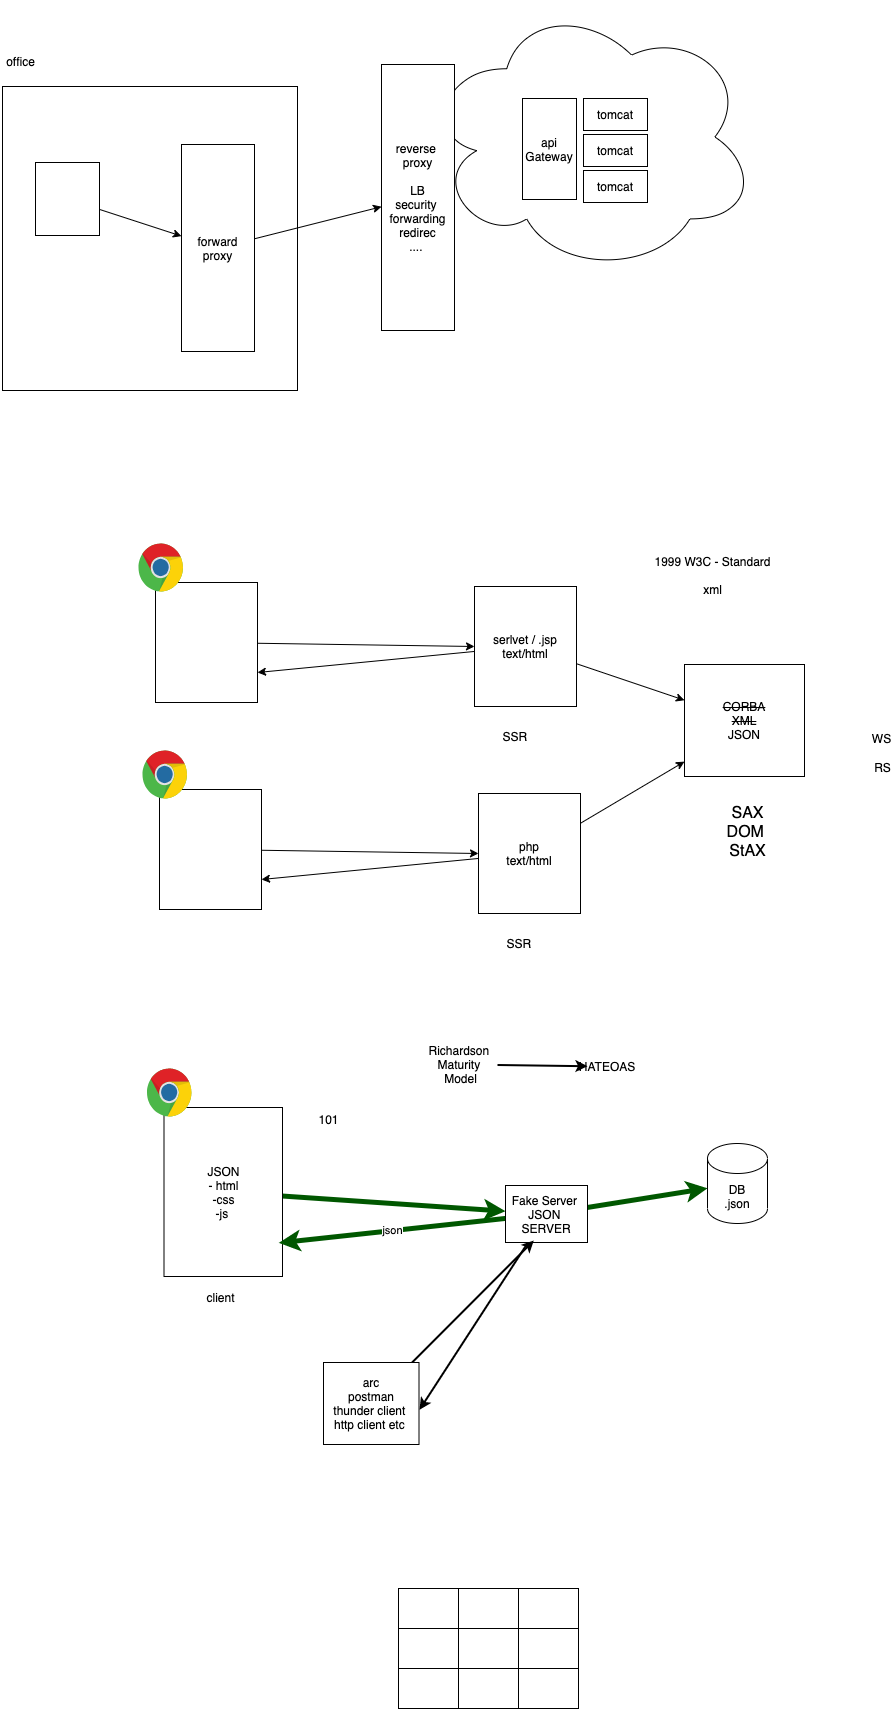

The diagram above was exported from draw.io. Its source (the exported page's mxGraphModel, read from the mxfile embedded in the PNG):
<mxGraphModel dx="898" dy="680" grid="0" gridSize="10" guides="1" tooltips="1" connect="1" arrows="1" fold="1" page="0" pageScale="1" pageWidth="827" pageHeight="1169" math="0" shadow="0">
  <root>
    <mxCell id="0" />
    <mxCell id="1" parent="0" />
    <mxCell id="18" value="" style="rounded=0;whiteSpace=wrap;html=1;" parent="1" vertex="1">
      <mxGeometry x="2" y="144" width="295" height="304" as="geometry" />
    </mxCell>
    <mxCell id="4" value="" style="ellipse;shape=cloud;whiteSpace=wrap;html=1;" parent="1" vertex="1">
      <mxGeometry x="423" y="58" width="333" height="273" as="geometry" />
    </mxCell>
    <mxCell id="20" style="edgeStyle=none;html=1;" parent="1" source="2" target="17" edge="1">
      <mxGeometry relative="1" as="geometry" />
    </mxCell>
    <mxCell id="2" value="" style="rounded=0;whiteSpace=wrap;html=1;" parent="1" vertex="1">
      <mxGeometry x="35" y="220" width="64" height="73" as="geometry" />
    </mxCell>
    <mxCell id="3" value="tomcat" style="rounded=0;whiteSpace=wrap;html=1;" parent="1" vertex="1">
      <mxGeometry x="583" y="156" width="64" height="32" as="geometry" />
    </mxCell>
    <mxCell id="6" value="tomcat" style="rounded=0;whiteSpace=wrap;html=1;" parent="1" vertex="1">
      <mxGeometry x="583" y="192" width="64" height="32" as="geometry" />
    </mxCell>
    <mxCell id="7" value="tomcat" style="rounded=0;whiteSpace=wrap;html=1;" parent="1" vertex="1">
      <mxGeometry x="583" y="228" width="64" height="32" as="geometry" />
    </mxCell>
    <mxCell id="8" value="api&lt;br&gt;Gateway" style="rounded=0;whiteSpace=wrap;html=1;" parent="1" vertex="1">
      <mxGeometry x="522" y="156" width="54" height="101" as="geometry" />
    </mxCell>
    <mxCell id="16" value="reverse&amp;nbsp;&lt;br&gt;proxy&lt;br&gt;&lt;br&gt;LB&lt;br&gt;security&amp;nbsp;&lt;br&gt;forwarding&lt;br&gt;redirec&lt;br&gt;....&amp;nbsp;" style="rounded=0;whiteSpace=wrap;html=1;" parent="1" vertex="1">
      <mxGeometry x="381" y="122" width="73" height="266" as="geometry" />
    </mxCell>
    <mxCell id="21" style="edgeStyle=none;html=1;" parent="1" source="17" target="16" edge="1">
      <mxGeometry relative="1" as="geometry" />
    </mxCell>
    <mxCell id="17" value="forward proxy" style="rounded=0;whiteSpace=wrap;html=1;" parent="1" vertex="1">
      <mxGeometry x="181" y="202" width="73" height="207" as="geometry" />
    </mxCell>
    <mxCell id="19" value="office" style="text;html=1;align=center;verticalAlign=middle;resizable=0;points=[];autosize=1;strokeColor=none;" parent="1" vertex="1">
      <mxGeometry y="110" width="39" height="18" as="geometry" />
    </mxCell>
    <mxCell id="25" style="edgeStyle=none;html=1;entryX=0;entryY=0.5;entryDx=0;entryDy=0;" parent="1" source="22" target="24" edge="1">
      <mxGeometry relative="1" as="geometry" />
    </mxCell>
    <mxCell id="22" value="" style="rounded=0;whiteSpace=wrap;html=1;" parent="1" vertex="1">
      <mxGeometry x="155" y="640" width="102" height="120" as="geometry" />
    </mxCell>
    <mxCell id="23" value="" style="dashed=0;outlineConnect=0;html=1;align=center;labelPosition=center;verticalLabelPosition=bottom;verticalAlign=top;shape=mxgraph.weblogos.chrome" parent="1" vertex="1">
      <mxGeometry x="138" y="601" width="45" height="49" as="geometry" />
    </mxCell>
    <mxCell id="26" style="edgeStyle=none;html=1;entryX=1;entryY=0.75;entryDx=0;entryDy=0;" parent="1" source="24" target="22" edge="1">
      <mxGeometry relative="1" as="geometry" />
    </mxCell>
    <mxCell id="36" style="edgeStyle=none;html=1;" parent="1" source="24" target="37" edge="1">
      <mxGeometry relative="1" as="geometry">
        <mxPoint x="712" y="806" as="targetPoint" />
      </mxGeometry>
    </mxCell>
    <mxCell id="24" value="serlvet / .jsp&lt;br&gt;text/html" style="rounded=0;whiteSpace=wrap;html=1;" parent="1" vertex="1">
      <mxGeometry x="474" y="644" width="102" height="120" as="geometry" />
    </mxCell>
    <mxCell id="27" value="SSR&amp;nbsp;" style="text;html=1;align=center;verticalAlign=middle;resizable=0;points=[];autosize=1;strokeColor=none;" parent="1" vertex="1">
      <mxGeometry x="497" y="785" width="38" height="18" as="geometry" />
    </mxCell>
    <mxCell id="28" style="edgeStyle=none;html=1;entryX=0;entryY=0.5;entryDx=0;entryDy=0;" parent="1" source="29" target="32" edge="1">
      <mxGeometry relative="1" as="geometry" />
    </mxCell>
    <mxCell id="29" value="" style="rounded=0;whiteSpace=wrap;html=1;" parent="1" vertex="1">
      <mxGeometry x="159" y="847" width="102" height="120" as="geometry" />
    </mxCell>
    <mxCell id="30" value="" style="dashed=0;outlineConnect=0;html=1;align=center;labelPosition=center;verticalLabelPosition=bottom;verticalAlign=top;shape=mxgraph.weblogos.chrome" parent="1" vertex="1">
      <mxGeometry x="142" y="808" width="45" height="49" as="geometry" />
    </mxCell>
    <mxCell id="31" style="edgeStyle=none;html=1;entryX=1;entryY=0.75;entryDx=0;entryDy=0;" parent="1" source="32" target="29" edge="1">
      <mxGeometry relative="1" as="geometry" />
    </mxCell>
    <mxCell id="35" style="edgeStyle=none;html=1;entryX=0;entryY=0.867;entryDx=0;entryDy=0;entryPerimeter=0;" parent="1" source="32" target="37" edge="1">
      <mxGeometry relative="1" as="geometry">
        <mxPoint x="714" y="812" as="targetPoint" />
      </mxGeometry>
    </mxCell>
    <mxCell id="32" value="php&lt;br&gt;text/html" style="rounded=0;whiteSpace=wrap;html=1;" parent="1" vertex="1">
      <mxGeometry x="478" y="851" width="102" height="120" as="geometry" />
    </mxCell>
    <mxCell id="33" value="SSR&amp;nbsp;" style="text;html=1;align=center;verticalAlign=middle;resizable=0;points=[];autosize=1;strokeColor=none;" parent="1" vertex="1">
      <mxGeometry x="501" y="992" width="38" height="18" as="geometry" />
    </mxCell>
    <mxCell id="37" value="&lt;strike&gt;CORBA&lt;/strike&gt;&lt;br&gt;&lt;strike&gt;XML&lt;/strike&gt;&lt;br&gt;JSON" style="rounded=0;whiteSpace=wrap;html=1;" parent="1" vertex="1">
      <mxGeometry x="684" y="722" width="120" height="112" as="geometry" />
    </mxCell>
    <mxCell id="38" value="1999 W3C - Standard&lt;br&gt;&lt;br&gt;xml" style="text;html=1;align=center;verticalAlign=middle;resizable=0;points=[];autosize=1;strokeColor=none;" parent="1" vertex="1">
      <mxGeometry x="649" y="610" width="126" height="46" as="geometry" />
    </mxCell>
    <mxCell id="39" value="&lt;font style=&quot;font-size: 16px&quot;&gt;SAX&lt;br&gt;DOM&amp;nbsp;&lt;br&gt;StAX&lt;/font&gt;" style="text;html=1;align=center;verticalAlign=middle;resizable=0;points=[];autosize=1;strokeColor=none;" parent="1" vertex="1">
      <mxGeometry x="721" y="865" width="52" height="49" as="geometry" />
    </mxCell>
    <mxCell id="40" value="WS" style="text;html=1;align=center;verticalAlign=middle;resizable=0;points=[];autosize=1;strokeColor=none;" parent="1" vertex="1">
      <mxGeometry x="866" y="787" width="29" height="18" as="geometry" />
    </mxCell>
    <mxCell id="41" value="RS" style="text;html=1;align=center;verticalAlign=middle;resizable=0;points=[];autosize=1;strokeColor=none;" parent="1" vertex="1">
      <mxGeometry x="868" y="816" width="27" height="18" as="geometry" />
    </mxCell>
    <mxCell id="44" style="edgeStyle=none;html=1;fillColor=#008a00;strokeColor=#005700;strokeWidth=5;" parent="1" source="42" target="45" edge="1">
      <mxGeometry relative="1" as="geometry">
        <mxPoint x="542" y="1225" as="targetPoint" />
      </mxGeometry>
    </mxCell>
    <mxCell id="42" value="JSON&lt;br&gt;- html&lt;br&gt;-css&lt;br&gt;-js&amp;nbsp;" style="rounded=0;whiteSpace=wrap;html=1;" parent="1" vertex="1">
      <mxGeometry x="163.5" y="1165" width="118.5" height="169" as="geometry" />
    </mxCell>
    <mxCell id="43" value="" style="dashed=0;outlineConnect=0;html=1;align=center;labelPosition=center;verticalLabelPosition=bottom;verticalAlign=top;shape=mxgraph.weblogos.chrome" parent="1" vertex="1">
      <mxGeometry x="146.5" y="1126" width="45" height="49" as="geometry" />
    </mxCell>
    <mxCell id="46" style="edgeStyle=none;html=1;fillColor=#008a00;strokeColor=#005700;strokeWidth=5;" parent="1" source="45" target="47" edge="1">
      <mxGeometry relative="1" as="geometry">
        <mxPoint x="739" y="1246" as="targetPoint" />
      </mxGeometry>
    </mxCell>
    <mxCell id="48" value="json" style="edgeStyle=none;html=1;entryX=0.969;entryY=0.801;entryDx=0;entryDy=0;entryPerimeter=0;fillColor=#008a00;strokeColor=#005700;strokeWidth=5;" parent="1" source="45" target="42" edge="1">
      <mxGeometry relative="1" as="geometry" />
    </mxCell>
    <mxCell id="56" style="edgeStyle=none;html=1;strokeWidth=2;entryX=1.005;entryY=0.577;entryDx=0;entryDy=0;entryPerimeter=0;" parent="1" source="45" target="54" edge="1">
      <mxGeometry relative="1" as="geometry" />
    </mxCell>
    <mxCell id="45" value="Fake Server &lt;br&gt;JSON &lt;br&gt;SERVER" style="rounded=0;whiteSpace=wrap;html=1;" parent="1" vertex="1">
      <mxGeometry x="505" y="1243" width="82" height="57" as="geometry" />
    </mxCell>
    <mxCell id="47" value="DB&lt;br&gt;.json" style="shape=cylinder3;whiteSpace=wrap;html=1;boundedLbl=1;backgroundOutline=1;size=15;" parent="1" vertex="1">
      <mxGeometry x="707" y="1201" width="60" height="80" as="geometry" />
    </mxCell>
    <mxCell id="49" value="client" style="text;html=1;align=center;verticalAlign=middle;resizable=0;points=[];autosize=1;strokeColor=none;" parent="1" vertex="1">
      <mxGeometry x="201" y="1346" width="38" height="18" as="geometry" />
    </mxCell>
    <mxCell id="50" value="101" style="text;html=1;align=center;verticalAlign=middle;resizable=0;points=[];autosize=1;strokeColor=none;" parent="1" vertex="1">
      <mxGeometry x="313" y="1168" width="30" height="18" as="geometry" />
    </mxCell>
    <mxCell id="52" style="edgeStyle=none;html=1;strokeWidth=2;" parent="1" source="51" target="53" edge="1">
      <mxGeometry relative="1" as="geometry">
        <mxPoint x="568.3333333333333" y="1122" as="targetPoint" />
      </mxGeometry>
    </mxCell>
    <mxCell id="51" value="Richardson&amp;nbsp;&lt;br&gt;Maturity&amp;nbsp;&lt;br&gt;Model" style="text;html=1;align=center;verticalAlign=middle;resizable=0;points=[];autosize=1;strokeColor=none;" parent="1" vertex="1">
      <mxGeometry x="423" y="1099" width="74" height="46" as="geometry" />
    </mxCell>
    <mxCell id="53" value="HATEOAS" style="text;html=1;strokeColor=none;fillColor=none;align=center;verticalAlign=middle;whiteSpace=wrap;rounded=0;" parent="1" vertex="1">
      <mxGeometry x="587.0033333333332" y="1114" width="40" height="20" as="geometry" />
    </mxCell>
    <mxCell id="55" style="edgeStyle=none;html=1;entryX=0.345;entryY=0.965;entryDx=0;entryDy=0;entryPerimeter=0;strokeWidth=2;" parent="1" source="54" target="45" edge="1">
      <mxGeometry relative="1" as="geometry" />
    </mxCell>
    <mxCell id="54" value="arc&lt;br&gt;postman&lt;br&gt;thunder client&amp;nbsp;&lt;br&gt;http client etc&amp;nbsp;" style="rounded=0;whiteSpace=wrap;html=1;" parent="1" vertex="1">
      <mxGeometry x="323" y="1420" width="95.5" height="82" as="geometry" />
    </mxCell>
    <mxCell id="57" value="" style="shape=table;html=1;whiteSpace=wrap;startSize=0;container=1;collapsible=0;childLayout=tableLayout;" parent="1" vertex="1">
      <mxGeometry x="398" y="1646" width="180" height="120" as="geometry" />
    </mxCell>
    <mxCell id="58" value="" style="shape=partialRectangle;html=1;whiteSpace=wrap;collapsible=0;dropTarget=0;pointerEvents=0;fillColor=none;top=0;left=0;bottom=0;right=0;points=[[0,0.5],[1,0.5]];portConstraint=eastwest;" parent="57" vertex="1">
      <mxGeometry width="180" height="40" as="geometry" />
    </mxCell>
    <mxCell id="59" value="" style="shape=partialRectangle;html=1;whiteSpace=wrap;connectable=0;fillColor=none;top=0;left=0;bottom=0;right=0;overflow=hidden;pointerEvents=1;" parent="58" vertex="1">
      <mxGeometry width="60" height="40" as="geometry" />
    </mxCell>
    <mxCell id="60" value="" style="shape=partialRectangle;html=1;whiteSpace=wrap;connectable=0;fillColor=none;top=0;left=0;bottom=0;right=0;overflow=hidden;pointerEvents=1;" parent="58" vertex="1">
      <mxGeometry x="60" width="60" height="40" as="geometry" />
    </mxCell>
    <mxCell id="61" value="" style="shape=partialRectangle;html=1;whiteSpace=wrap;connectable=0;fillColor=none;top=0;left=0;bottom=0;right=0;overflow=hidden;pointerEvents=1;" parent="58" vertex="1">
      <mxGeometry x="120" width="60" height="40" as="geometry" />
    </mxCell>
    <mxCell id="62" value="" style="shape=partialRectangle;html=1;whiteSpace=wrap;collapsible=0;dropTarget=0;pointerEvents=0;fillColor=none;top=0;left=0;bottom=0;right=0;points=[[0,0.5],[1,0.5]];portConstraint=eastwest;" parent="57" vertex="1">
      <mxGeometry y="40" width="180" height="40" as="geometry" />
    </mxCell>
    <mxCell id="63" value="" style="shape=partialRectangle;html=1;whiteSpace=wrap;connectable=0;fillColor=none;top=0;left=0;bottom=0;right=0;overflow=hidden;pointerEvents=1;" parent="62" vertex="1">
      <mxGeometry width="60" height="40" as="geometry" />
    </mxCell>
    <mxCell id="64" value="" style="shape=partialRectangle;html=1;whiteSpace=wrap;connectable=0;fillColor=none;top=0;left=0;bottom=0;right=0;overflow=hidden;pointerEvents=1;" parent="62" vertex="1">
      <mxGeometry x="60" width="60" height="40" as="geometry" />
    </mxCell>
    <mxCell id="65" value="" style="shape=partialRectangle;html=1;whiteSpace=wrap;connectable=0;fillColor=none;top=0;left=0;bottom=0;right=0;overflow=hidden;pointerEvents=1;" parent="62" vertex="1">
      <mxGeometry x="120" width="60" height="40" as="geometry" />
    </mxCell>
    <mxCell id="66" value="" style="shape=partialRectangle;html=1;whiteSpace=wrap;collapsible=0;dropTarget=0;pointerEvents=0;fillColor=none;top=0;left=0;bottom=0;right=0;points=[[0,0.5],[1,0.5]];portConstraint=eastwest;" parent="57" vertex="1">
      <mxGeometry y="80" width="180" height="40" as="geometry" />
    </mxCell>
    <mxCell id="67" value="" style="shape=partialRectangle;html=1;whiteSpace=wrap;connectable=0;fillColor=none;top=0;left=0;bottom=0;right=0;overflow=hidden;pointerEvents=1;" parent="66" vertex="1">
      <mxGeometry width="60" height="40" as="geometry" />
    </mxCell>
    <mxCell id="68" value="" style="shape=partialRectangle;html=1;whiteSpace=wrap;connectable=0;fillColor=none;top=0;left=0;bottom=0;right=0;overflow=hidden;pointerEvents=1;" parent="66" vertex="1">
      <mxGeometry x="60" width="60" height="40" as="geometry" />
    </mxCell>
    <mxCell id="69" value="" style="shape=partialRectangle;html=1;whiteSpace=wrap;connectable=0;fillColor=none;top=0;left=0;bottom=0;right=0;overflow=hidden;pointerEvents=1;" parent="66" vertex="1">
      <mxGeometry x="120" width="60" height="40" as="geometry" />
    </mxCell>
  </root>
</mxGraphModel>